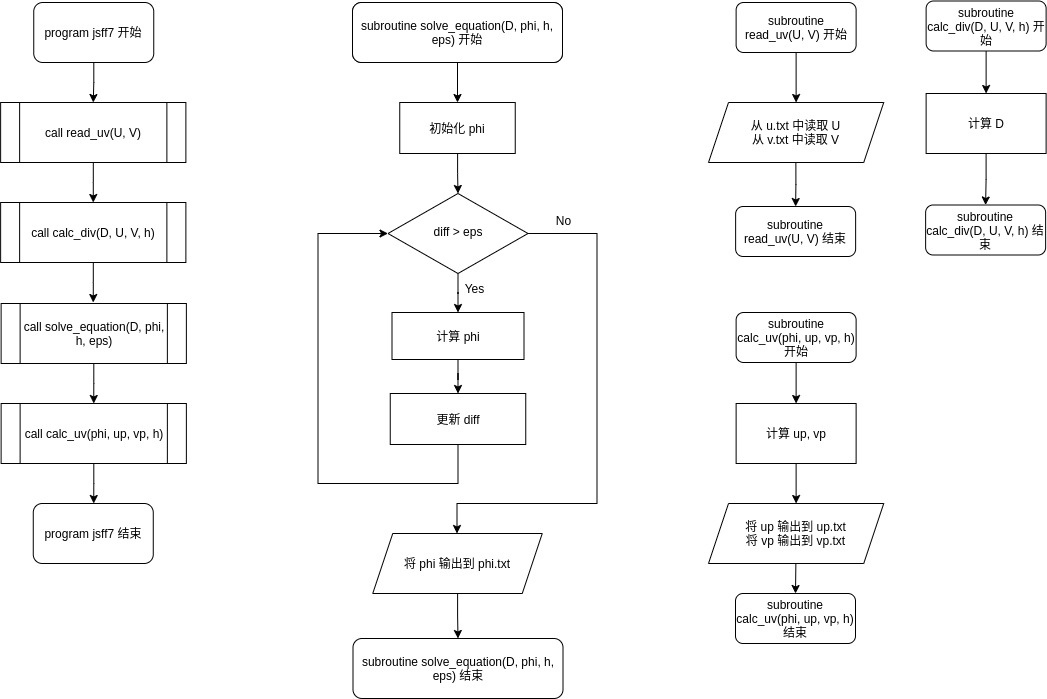

The diagram above was exported from draw.io. Its source (the exported page's mxGraphModel, read from the mxfile embedded in the PNG):
<mxGraphModel dx="1662" dy="905" grid="1" gridSize="10" guides="1" tooltips="1" connect="1" arrows="1" fold="1" page="1" pageScale="1" pageWidth="827" pageHeight="1169" math="0" shadow="0">
  <root>
    <mxCell id="WIyWlLk6GJQsqaUBKTNV-0" />
    <mxCell id="WIyWlLk6GJQsqaUBKTNV-1" parent="WIyWlLk6GJQsqaUBKTNV-0" />
    <mxCell id="Ivjr-ozj7pirHkrPVPAJ-1" style="edgeStyle=orthogonalEdgeStyle;rounded=0;orthogonalLoop=1;jettySize=auto;html=1;" parent="WIyWlLk6GJQsqaUBKTNV-1" edge="1">
      <mxGeometry relative="1" as="geometry">
        <Array as="points">
          <mxPoint x="688.5" y="270" />
          <mxPoint x="688.5" y="540" />
          <mxPoint x="548.5" y="540" />
        </Array>
        <mxPoint x="548.5" y="570" as="targetPoint" />
        <mxPoint x="618.5" y="270" as="sourcePoint" />
      </mxGeometry>
    </mxCell>
    <mxCell id="Ivjr-ozj7pirHkrPVPAJ-5" value="No" style="text;html=1;resizable=0;autosize=1;align=center;verticalAlign=middle;points=[];fillColor=none;strokeColor=none;rounded=0;" parent="WIyWlLk6GJQsqaUBKTNV-1" vertex="1">
      <mxGeometry x="639.5" y="247" width="30" height="20" as="geometry" />
    </mxCell>
    <mxCell id="Ivjr-ozj7pirHkrPVPAJ-12" value="subroutine newton_iteration 开始" style="rounded=1;whiteSpace=wrap;html=1;" parent="WIyWlLk6GJQsqaUBKTNV-1" vertex="1">
      <mxGeometry x="444" y="39" width="210" height="60" as="geometry" />
    </mxCell>
    <mxCell id="Ivjr-ozj7pirHkrPVPAJ-31" style="edgeStyle=orthogonalEdgeStyle;rounded=0;orthogonalLoop=1;jettySize=auto;html=1;entryX=0.5;entryY=0;entryDx=0;entryDy=0;" parent="WIyWlLk6GJQsqaUBKTNV-1" source="Ivjr-ozj7pirHkrPVPAJ-32" target="Ivjr-ozj7pirHkrPVPAJ-38" edge="1">
      <mxGeometry relative="1" as="geometry" />
    </mxCell>
    <mxCell id="Ivjr-ozj7pirHkrPVPAJ-32" value="diff &amp;gt; eps" style="rhombus;whiteSpace=wrap;html=1;shadow=0;fontFamily=Helvetica;fontSize=12;align=center;strokeWidth=1;spacing=6;spacingTop=-4;" parent="WIyWlLk6GJQsqaUBKTNV-1" vertex="1">
      <mxGeometry x="479.5" y="230" width="140" height="80" as="geometry" />
    </mxCell>
    <mxCell id="Ivjr-ozj7pirHkrPVPAJ-33" style="edgeStyle=orthogonalEdgeStyle;rounded=0;orthogonalLoop=1;jettySize=auto;html=1;entryX=0;entryY=0.5;entryDx=0;entryDy=0;exitX=0.5;exitY=1;exitDx=0;exitDy=0;" parent="WIyWlLk6GJQsqaUBKTNV-1" source="IgBoNBpWDwJitcYY_pym-20" edge="1">
      <mxGeometry relative="1" as="geometry">
        <mxPoint x="479.5" y="270" as="targetPoint" />
        <Array as="points">
          <mxPoint x="549.5" y="520" />
          <mxPoint x="409.5" y="520" />
          <mxPoint x="409.5" y="270" />
        </Array>
        <mxPoint x="549.5" y="510" as="sourcePoint" />
      </mxGeometry>
    </mxCell>
    <mxCell id="Ivjr-ozj7pirHkrPVPAJ-34" value="Yes" style="text;html=1;resizable=0;autosize=1;align=center;verticalAlign=middle;points=[];fillColor=none;strokeColor=none;rounded=0;" parent="WIyWlLk6GJQsqaUBKTNV-1" vertex="1">
      <mxGeometry x="550.5" y="315" width="30" height="20" as="geometry" />
    </mxCell>
    <mxCell id="Ivjr-ozj7pirHkrPVPAJ-36" style="edgeStyle=orthogonalEdgeStyle;rounded=0;orthogonalLoop=1;jettySize=auto;html=1;entryX=0.5;entryY=0;entryDx=0;entryDy=0;" parent="WIyWlLk6GJQsqaUBKTNV-1" source="Ivjr-ozj7pirHkrPVPAJ-37" target="Ivjr-ozj7pirHkrPVPAJ-40" edge="1">
      <mxGeometry relative="1" as="geometry" />
    </mxCell>
    <mxCell id="Ivjr-ozj7pirHkrPVPAJ-37" value="subroutine solve_equation(D, phi, h, eps) 开始" style="rounded=1;whiteSpace=wrap;html=1;" parent="WIyWlLk6GJQsqaUBKTNV-1" vertex="1">
      <mxGeometry x="444" y="39" width="210" height="60" as="geometry" />
    </mxCell>
    <mxCell id="IgBoNBpWDwJitcYY_pym-21" style="edgeStyle=orthogonalEdgeStyle;rounded=0;orthogonalLoop=1;jettySize=auto;html=1;entryX=0.5;entryY=0;entryDx=0;entryDy=0;" parent="WIyWlLk6GJQsqaUBKTNV-1" source="Ivjr-ozj7pirHkrPVPAJ-38" target="IgBoNBpWDwJitcYY_pym-20" edge="1">
      <mxGeometry relative="1" as="geometry" />
    </mxCell>
    <mxCell id="Ivjr-ozj7pirHkrPVPAJ-38" value="计算 phi" style="rounded=0;whiteSpace=wrap;html=1;" parent="WIyWlLk6GJQsqaUBKTNV-1" vertex="1">
      <mxGeometry x="483.5" y="349" width="132" height="47" as="geometry" />
    </mxCell>
    <mxCell id="IgBoNBpWDwJitcYY_pym-19" style="edgeStyle=orthogonalEdgeStyle;rounded=0;orthogonalLoop=1;jettySize=auto;html=1;entryX=0.5;entryY=0;entryDx=0;entryDy=0;" parent="WIyWlLk6GJQsqaUBKTNV-1" source="Ivjr-ozj7pirHkrPVPAJ-40" target="Ivjr-ozj7pirHkrPVPAJ-32" edge="1">
      <mxGeometry relative="1" as="geometry" />
    </mxCell>
    <mxCell id="Ivjr-ozj7pirHkrPVPAJ-40" value="初始化 phi" style="rounded=0;whiteSpace=wrap;html=1;" parent="WIyWlLk6GJQsqaUBKTNV-1" vertex="1">
      <mxGeometry x="491.25" y="139" width="115.5" height="51" as="geometry" />
    </mxCell>
    <mxCell id="IgBoNBpWDwJitcYY_pym-16" style="edgeStyle=orthogonalEdgeStyle;rounded=0;orthogonalLoop=1;jettySize=auto;html=1;entryX=0.5;entryY=0;entryDx=0;entryDy=0;" parent="WIyWlLk6GJQsqaUBKTNV-1" source="IgBoNBpWDwJitcYY_pym-11" target="IgBoNBpWDwJitcYY_pym-13" edge="1">
      <mxGeometry relative="1" as="geometry" />
    </mxCell>
    <mxCell id="IgBoNBpWDwJitcYY_pym-11" value="program jsff7 开始" style="rounded=1;whiteSpace=wrap;html=1;" parent="WIyWlLk6GJQsqaUBKTNV-1" vertex="1">
      <mxGeometry x="125.25" y="39" width="120" height="60" as="geometry" />
    </mxCell>
    <mxCell id="IgBoNBpWDwJitcYY_pym-17" style="edgeStyle=orthogonalEdgeStyle;rounded=0;orthogonalLoop=1;jettySize=auto;html=1;entryX=0.5;entryY=0;entryDx=0;entryDy=0;" parent="WIyWlLk6GJQsqaUBKTNV-1" source="IgBoNBpWDwJitcYY_pym-13" target="IgBoNBpWDwJitcYY_pym-14" edge="1">
      <mxGeometry relative="1" as="geometry" />
    </mxCell>
    <mxCell id="IgBoNBpWDwJitcYY_pym-13" value="call read_uv(U, V)" style="shape=process;whiteSpace=wrap;html=1;backgroundOutline=1;" parent="WIyWlLk6GJQsqaUBKTNV-1" vertex="1">
      <mxGeometry x="92.13" y="139" width="185.25" height="60" as="geometry" />
    </mxCell>
    <mxCell id="IgBoNBpWDwJitcYY_pym-18" style="edgeStyle=orthogonalEdgeStyle;rounded=0;orthogonalLoop=1;jettySize=auto;html=1;entryX=0.5;entryY=0;entryDx=0;entryDy=0;" parent="WIyWlLk6GJQsqaUBKTNV-1" source="IgBoNBpWDwJitcYY_pym-14" edge="1">
      <mxGeometry relative="1" as="geometry">
        <mxPoint x="184.75" y="339" as="targetPoint" />
      </mxGeometry>
    </mxCell>
    <mxCell id="IgBoNBpWDwJitcYY_pym-14" value="call calc_div(D, U, V, h)" style="shape=process;whiteSpace=wrap;html=1;backgroundOutline=1;" parent="WIyWlLk6GJQsqaUBKTNV-1" vertex="1">
      <mxGeometry x="92.13" y="239" width="185.25" height="60" as="geometry" />
    </mxCell>
    <mxCell id="IgBoNBpWDwJitcYY_pym-20" value="更新 diff" style="rounded=0;whiteSpace=wrap;html=1;" parent="WIyWlLk6GJQsqaUBKTNV-1" vertex="1">
      <mxGeometry x="481.75" y="430" width="135.5" height="51" as="geometry" />
    </mxCell>
    <mxCell id="znKBE2EXG3MCtTpjEwcA-0" style="edgeStyle=orthogonalEdgeStyle;rounded=0;orthogonalLoop=1;jettySize=auto;html=1;entryX=0.5;entryY=0;entryDx=0;entryDy=0;" edge="1" parent="WIyWlLk6GJQsqaUBKTNV-1" source="znKBE2EXG3MCtTpjEwcA-1" target="znKBE2EXG3MCtTpjEwcA-3">
      <mxGeometry relative="1" as="geometry" />
    </mxCell>
    <mxCell id="znKBE2EXG3MCtTpjEwcA-1" value="call solve_equation(D, phi, h, eps)" style="shape=process;whiteSpace=wrap;html=1;backgroundOutline=1;" vertex="1" parent="WIyWlLk6GJQsqaUBKTNV-1">
      <mxGeometry x="92.61999999999999" y="340" width="185.25" height="60" as="geometry" />
    </mxCell>
    <mxCell id="znKBE2EXG3MCtTpjEwcA-2" style="edgeStyle=orthogonalEdgeStyle;rounded=0;orthogonalLoop=1;jettySize=auto;html=1;entryX=0.5;entryY=0;entryDx=0;entryDy=0;" edge="1" parent="WIyWlLk6GJQsqaUBKTNV-1" source="znKBE2EXG3MCtTpjEwcA-3">
      <mxGeometry relative="1" as="geometry">
        <mxPoint x="185.24" y="540" as="targetPoint" />
      </mxGeometry>
    </mxCell>
    <mxCell id="znKBE2EXG3MCtTpjEwcA-3" value="call calc_uv(phi, up, vp, h)" style="shape=process;whiteSpace=wrap;html=1;backgroundOutline=1;" vertex="1" parent="WIyWlLk6GJQsqaUBKTNV-1">
      <mxGeometry x="92.61999999999999" y="440" width="185.25" height="60" as="geometry" />
    </mxCell>
    <mxCell id="znKBE2EXG3MCtTpjEwcA-4" value="program jsff7 结束" style="rounded=1;whiteSpace=wrap;html=1;" vertex="1" parent="WIyWlLk6GJQsqaUBKTNV-1">
      <mxGeometry x="124.76" y="540" width="120" height="60" as="geometry" />
    </mxCell>
    <mxCell id="znKBE2EXG3MCtTpjEwcA-7" style="edgeStyle=orthogonalEdgeStyle;rounded=0;orthogonalLoop=1;jettySize=auto;html=1;entryX=0.5;entryY=0;entryDx=0;entryDy=0;" edge="1" parent="WIyWlLk6GJQsqaUBKTNV-1" source="znKBE2EXG3MCtTpjEwcA-5" target="znKBE2EXG3MCtTpjEwcA-6">
      <mxGeometry relative="1" as="geometry" />
    </mxCell>
    <mxCell id="znKBE2EXG3MCtTpjEwcA-5" value="将 phi 输出到 phi.txt" style="shape=parallelogram;perimeter=parallelogramPerimeter;whiteSpace=wrap;html=1;fixedSize=1;" vertex="1" parent="WIyWlLk6GJQsqaUBKTNV-1">
      <mxGeometry x="464.25" y="570" width="169.5" height="60" as="geometry" />
    </mxCell>
    <mxCell id="znKBE2EXG3MCtTpjEwcA-6" value="subroutine solve_equation(D, phi, h, eps) 结束" style="rounded=1;whiteSpace=wrap;html=1;" vertex="1" parent="WIyWlLk6GJQsqaUBKTNV-1">
      <mxGeometry x="444.5" y="675" width="210" height="60" as="geometry" />
    </mxCell>
    <mxCell id="znKBE2EXG3MCtTpjEwcA-16" style="edgeStyle=orthogonalEdgeStyle;rounded=0;orthogonalLoop=1;jettySize=auto;html=1;" edge="1" parent="WIyWlLk6GJQsqaUBKTNV-1" source="znKBE2EXG3MCtTpjEwcA-17" target="znKBE2EXG3MCtTpjEwcA-20">
      <mxGeometry relative="1" as="geometry" />
    </mxCell>
    <mxCell id="znKBE2EXG3MCtTpjEwcA-17" value="subroutine read_uv(U, V) 开始" style="rounded=1;whiteSpace=wrap;html=1;" vertex="1" parent="WIyWlLk6GJQsqaUBKTNV-1">
      <mxGeometry x="827.62" y="39" width="120" height="50" as="geometry" />
    </mxCell>
    <mxCell id="znKBE2EXG3MCtTpjEwcA-18" style="edgeStyle=orthogonalEdgeStyle;rounded=0;orthogonalLoop=1;jettySize=auto;html=1;entryX=0.5;entryY=0;entryDx=0;entryDy=0;" edge="1" parent="WIyWlLk6GJQsqaUBKTNV-1" target="znKBE2EXG3MCtTpjEwcA-19">
      <mxGeometry relative="1" as="geometry">
        <mxPoint x="887.37" y="199" as="sourcePoint" />
      </mxGeometry>
    </mxCell>
    <mxCell id="znKBE2EXG3MCtTpjEwcA-19" value="subroutine read_uv(U, V) 结束" style="rounded=1;whiteSpace=wrap;html=1;" vertex="1" parent="WIyWlLk6GJQsqaUBKTNV-1">
      <mxGeometry x="827.13" y="243" width="120" height="50" as="geometry" />
    </mxCell>
    <mxCell id="znKBE2EXG3MCtTpjEwcA-20" value="从 u.txt 中读取 U&lt;br&gt;从 v.txt 中读取 V" style="shape=parallelogram;perimeter=parallelogramPerimeter;whiteSpace=wrap;html=1;fixedSize=1;" vertex="1" parent="WIyWlLk6GJQsqaUBKTNV-1">
      <mxGeometry x="800" y="139" width="175.24" height="60" as="geometry" />
    </mxCell>
    <mxCell id="znKBE2EXG3MCtTpjEwcA-27" style="edgeStyle=orthogonalEdgeStyle;rounded=0;orthogonalLoop=1;jettySize=auto;html=1;entryX=0.5;entryY=0;entryDx=0;entryDy=0;" edge="1" parent="WIyWlLk6GJQsqaUBKTNV-1" source="znKBE2EXG3MCtTpjEwcA-22" target="znKBE2EXG3MCtTpjEwcA-26">
      <mxGeometry relative="1" as="geometry" />
    </mxCell>
    <mxCell id="znKBE2EXG3MCtTpjEwcA-22" value="subroutine calc_uv(phi, up, vp, h) 开始" style="rounded=1;whiteSpace=wrap;html=1;" vertex="1" parent="WIyWlLk6GJQsqaUBKTNV-1">
      <mxGeometry x="827.62" y="349" width="120" height="50" as="geometry" />
    </mxCell>
    <mxCell id="znKBE2EXG3MCtTpjEwcA-23" style="edgeStyle=orthogonalEdgeStyle;rounded=0;orthogonalLoop=1;jettySize=auto;html=1;entryX=0.5;entryY=0;entryDx=0;entryDy=0;" edge="1" parent="WIyWlLk6GJQsqaUBKTNV-1" target="znKBE2EXG3MCtTpjEwcA-24">
      <mxGeometry relative="1" as="geometry">
        <mxPoint x="887.37" y="600" as="sourcePoint" />
      </mxGeometry>
    </mxCell>
    <mxCell id="znKBE2EXG3MCtTpjEwcA-24" value="subroutine calc_uv(phi, up, vp, h) 结束" style="rounded=1;whiteSpace=wrap;html=1;" vertex="1" parent="WIyWlLk6GJQsqaUBKTNV-1">
      <mxGeometry x="827" y="630" width="120" height="50" as="geometry" />
    </mxCell>
    <mxCell id="znKBE2EXG3MCtTpjEwcA-25" value="将 up 输出到 up.txt&lt;br&gt;将 vp 输出到 vp.txt" style="shape=parallelogram;perimeter=parallelogramPerimeter;whiteSpace=wrap;html=1;fixedSize=1;" vertex="1" parent="WIyWlLk6GJQsqaUBKTNV-1">
      <mxGeometry x="800" y="540" width="175.24" height="60" as="geometry" />
    </mxCell>
    <mxCell id="znKBE2EXG3MCtTpjEwcA-28" style="edgeStyle=orthogonalEdgeStyle;rounded=0;orthogonalLoop=1;jettySize=auto;html=1;" edge="1" parent="WIyWlLk6GJQsqaUBKTNV-1" source="znKBE2EXG3MCtTpjEwcA-26" target="znKBE2EXG3MCtTpjEwcA-25">
      <mxGeometry relative="1" as="geometry" />
    </mxCell>
    <mxCell id="znKBE2EXG3MCtTpjEwcA-26" value="计算 up, vp" style="rounded=0;whiteSpace=wrap;html=1;" vertex="1" parent="WIyWlLk6GJQsqaUBKTNV-1">
      <mxGeometry x="827.62" y="440" width="120" height="60" as="geometry" />
    </mxCell>
    <mxCell id="znKBE2EXG3MCtTpjEwcA-35" style="edgeStyle=orthogonalEdgeStyle;rounded=0;orthogonalLoop=1;jettySize=auto;html=1;entryX=0.5;entryY=0;entryDx=0;entryDy=0;" edge="1" parent="WIyWlLk6GJQsqaUBKTNV-1" source="znKBE2EXG3MCtTpjEwcA-30" target="znKBE2EXG3MCtTpjEwcA-34">
      <mxGeometry relative="1" as="geometry" />
    </mxCell>
    <mxCell id="znKBE2EXG3MCtTpjEwcA-30" value="subroutine calc_div(D, U, V, h)&amp;nbsp;开始" style="rounded=1;whiteSpace=wrap;html=1;" vertex="1" parent="WIyWlLk6GJQsqaUBKTNV-1">
      <mxGeometry x="1017.62" y="37.5" width="120" height="50" as="geometry" />
    </mxCell>
    <mxCell id="znKBE2EXG3MCtTpjEwcA-32" value="subroutine calc_div(D, U, V, h)&amp;nbsp;结束" style="rounded=1;whiteSpace=wrap;html=1;" vertex="1" parent="WIyWlLk6GJQsqaUBKTNV-1">
      <mxGeometry x="1017.13" y="241.5" width="120" height="50" as="geometry" />
    </mxCell>
    <mxCell id="znKBE2EXG3MCtTpjEwcA-36" style="edgeStyle=orthogonalEdgeStyle;rounded=0;orthogonalLoop=1;jettySize=auto;html=1;" edge="1" parent="WIyWlLk6GJQsqaUBKTNV-1" source="znKBE2EXG3MCtTpjEwcA-34" target="znKBE2EXG3MCtTpjEwcA-32">
      <mxGeometry relative="1" as="geometry" />
    </mxCell>
    <mxCell id="znKBE2EXG3MCtTpjEwcA-34" value="计算 D" style="rounded=0;whiteSpace=wrap;html=1;" vertex="1" parent="WIyWlLk6GJQsqaUBKTNV-1">
      <mxGeometry x="1017.62" y="130" width="120" height="60" as="geometry" />
    </mxCell>
  </root>
</mxGraphModel>